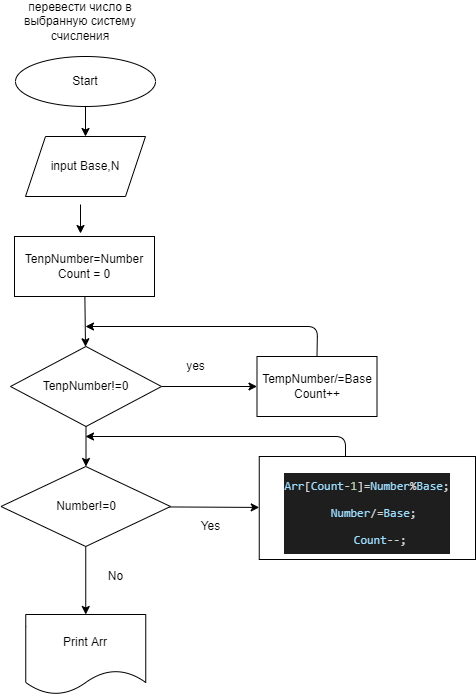

The diagram above was exported from draw.io. Its source (the exported page's mxGraphModel, read from the mxfile embedded in the PNG):
<mxGraphModel dx="798" dy="476" grid="1" gridSize="10" guides="1" tooltips="1" connect="1" arrows="1" fold="1" page="1" pageScale="1" pageWidth="827" pageHeight="1169" math="0" shadow="0">
  <root>
    <mxCell id="0" />
    <mxCell id="1" parent="0" />
    <mxCell id="6" value="" style="edgeStyle=none;html=1;" edge="1" parent="1" source="2" target="5">
      <mxGeometry relative="1" as="geometry" />
    </mxCell>
    <mxCell id="2" value="Start" style="ellipse;whiteSpace=wrap;html=1;" vertex="1" parent="1">
      <mxGeometry x="320" y="60" width="140" height="50" as="geometry" />
    </mxCell>
    <mxCell id="3" value="Text" style="text;html=1;strokeColor=none;fillColor=none;align=center;verticalAlign=middle;whiteSpace=wrap;rounded=0;" vertex="1" parent="1">
      <mxGeometry x="380" y="230" width="60" height="30" as="geometry" />
    </mxCell>
    <mxCell id="4" value="перевести число в выбранную систему счисления&lt;br&gt;" style="text;html=1;strokeColor=none;fillColor=none;align=center;verticalAlign=middle;whiteSpace=wrap;rounded=0;" vertex="1" parent="1">
      <mxGeometry x="312" y="10" width="146" height="30" as="geometry" />
    </mxCell>
    <mxCell id="7" value="" style="edgeStyle=none;html=1;" edge="1" parent="1">
      <mxGeometry relative="1" as="geometry">
        <mxPoint x="385" y="208" as="sourcePoint" />
        <mxPoint x="385" y="237" as="targetPoint" />
      </mxGeometry>
    </mxCell>
    <mxCell id="5" value="input Base,N" style="shape=parallelogram;perimeter=parallelogramPerimeter;whiteSpace=wrap;html=1;fixedSize=1;" vertex="1" parent="1">
      <mxGeometry x="330" y="140" width="120" height="60" as="geometry" />
    </mxCell>
    <mxCell id="12" value="" style="edgeStyle=none;html=1;" edge="1" parent="1" source="8" target="11">
      <mxGeometry relative="1" as="geometry" />
    </mxCell>
    <mxCell id="8" value="TenpNumber=Number&lt;br&gt;Count = 0" style="whiteSpace=wrap;html=1;" vertex="1" parent="1">
      <mxGeometry x="319" y="240" width="140" height="60" as="geometry" />
    </mxCell>
    <mxCell id="14" value="" style="edgeStyle=none;html=1;" edge="1" parent="1" source="11" target="13">
      <mxGeometry relative="1" as="geometry" />
    </mxCell>
    <mxCell id="20" value="" style="edgeStyle=none;html=1;" edge="1" parent="1" source="11">
      <mxGeometry relative="1" as="geometry">
        <mxPoint x="390.5" y="470" as="targetPoint" />
      </mxGeometry>
    </mxCell>
    <mxCell id="11" value="TenpNumber!=0" style="rhombus;whiteSpace=wrap;html=1;" vertex="1" parent="1">
      <mxGeometry x="315" y="350" width="151" height="80" as="geometry" />
    </mxCell>
    <mxCell id="17" value="" style="edgeStyle=none;html=1;exitX=0.5;exitY=0;exitDx=0;exitDy=0;" edge="1" parent="1" source="13">
      <mxGeometry relative="1" as="geometry">
        <mxPoint x="390" y="330" as="targetPoint" />
        <Array as="points">
          <mxPoint x="622" y="330" />
        </Array>
      </mxGeometry>
    </mxCell>
    <mxCell id="13" value="TempNumber/=Base&lt;br&gt;Count++" style="whiteSpace=wrap;html=1;" vertex="1" parent="1">
      <mxGeometry x="561.5" y="360" width="120" height="60" as="geometry" />
    </mxCell>
    <mxCell id="15" value="yes" style="text;html=1;align=center;verticalAlign=middle;resizable=0;points=[];autosize=1;strokeColor=none;fillColor=none;" vertex="1" parent="1">
      <mxGeometry x="485" y="360" width="30" height="20" as="geometry" />
    </mxCell>
    <mxCell id="23" value="" style="edgeStyle=none;html=1;" edge="1" parent="1" source="21" target="22">
      <mxGeometry relative="1" as="geometry" />
    </mxCell>
    <mxCell id="27" value="" style="edgeStyle=none;html=1;fontSize=12;" edge="1" parent="1" source="21" target="26">
      <mxGeometry relative="1" as="geometry" />
    </mxCell>
    <mxCell id="21" value="Number!=0" style="rhombus;whiteSpace=wrap;html=1;" vertex="1" parent="1">
      <mxGeometry x="305.5" y="470" width="169.5" height="80" as="geometry" />
    </mxCell>
    <mxCell id="25" value="" style="edgeStyle=none;html=1;fontSize=12;" edge="1" parent="1" source="22">
      <mxGeometry relative="1" as="geometry">
        <mxPoint x="390" y="440" as="targetPoint" />
        <Array as="points">
          <mxPoint x="650" y="460" />
          <mxPoint x="650" y="440" />
        </Array>
      </mxGeometry>
    </mxCell>
    <mxCell id="22" value="&lt;font style=&quot;font-size: 10px&quot;&gt;&lt;br&gt;&lt;br&gt;&lt;/font&gt;&lt;div style=&quot;color: rgb(212 , 212 , 212) ; background-color: rgb(30 , 30 , 30) ; font-family: &amp;#34;consolas&amp;#34; , &amp;#34;courier new&amp;#34; , monospace ; font-weight: normal ; line-height: 27px&quot;&gt;&lt;div&gt;&lt;font style=&quot;font-size: 12px&quot;&gt;&lt;span style=&quot;color: rgb(156 , 220 , 254)&quot;&gt;Arr&lt;/span&gt;&lt;span style=&quot;color: rgb(212 , 212 , 212)&quot;&gt;[&lt;/span&gt;&lt;span style=&quot;color: rgb(156 , 220 , 254)&quot;&gt;Count&lt;/span&gt;&lt;span style=&quot;color: rgb(212 , 212 , 212)&quot;&gt;-&lt;/span&gt;&lt;span style=&quot;color: rgb(181 , 206 , 168)&quot;&gt;1&lt;/span&gt;&lt;span style=&quot;color: rgb(212 , 212 , 212)&quot;&gt;]&lt;/span&gt;&lt;span style=&quot;color: rgb(212 , 212 , 212)&quot;&gt;=&lt;/span&gt;&lt;span style=&quot;color: rgb(156 , 220 , 254)&quot;&gt;Number&lt;/span&gt;&lt;span style=&quot;color: rgb(212 , 212 , 212)&quot;&gt;%&lt;/span&gt;&lt;span style=&quot;color: rgb(156 , 220 , 254)&quot;&gt;Base&lt;/span&gt;&lt;span style=&quot;color: rgb(212 , 212 , 212)&quot;&gt;;&lt;/span&gt;&lt;/font&gt;&lt;/div&gt;&lt;div&gt;&lt;font style=&quot;font-size: 12px&quot;&gt;&lt;span style=&quot;color: #d4d4d4&quot;&gt;&amp;nbsp;&amp;nbsp;&lt;/span&gt;&lt;span style=&quot;color: #9cdcfe&quot;&gt;Number&lt;/span&gt;&lt;span style=&quot;color: #d4d4d4&quot;&gt;/=&lt;/span&gt;&lt;span style=&quot;color: #9cdcfe&quot;&gt;Base&lt;/span&gt;&lt;span style=&quot;color: #d4d4d4&quot;&gt;;&lt;/span&gt;&lt;/font&gt;&lt;/div&gt;&lt;div&gt;&lt;font style=&quot;font-size: 12px&quot;&gt;&lt;span style=&quot;color: #d4d4d4&quot;&gt;&amp;nbsp; &amp;nbsp; &lt;/span&gt;&lt;span style=&quot;color: #9cdcfe&quot;&gt;Count&lt;/span&gt;&lt;span style=&quot;color: #d4d4d4&quot;&gt;--&lt;/span&gt;&lt;span style=&quot;color: #d4d4d4&quot;&gt;;&lt;/span&gt;&lt;/font&gt;&lt;/div&gt;&lt;/div&gt;&lt;font size=&quot;3&quot;&gt;&lt;br&gt;&lt;/font&gt;" style="whiteSpace=wrap;html=1;" vertex="1" parent="1">
      <mxGeometry x="563.75" y="460" width="216.25" height="103" as="geometry" />
    </mxCell>
    <mxCell id="24" value="Yes&lt;br&gt;" style="text;html=1;align=center;verticalAlign=middle;resizable=0;points=[];autosize=1;strokeColor=none;fillColor=none;fontSize=12;" vertex="1" parent="1">
      <mxGeometry x="500" y="520" width="30" height="20" as="geometry" />
    </mxCell>
    <mxCell id="26" value="Print Arr" style="shape=document;whiteSpace=wrap;html=1;boundedLbl=1;" vertex="1" parent="1">
      <mxGeometry x="330.25" y="618" width="120" height="80" as="geometry" />
    </mxCell>
    <mxCell id="28" value="No" style="text;html=1;align=center;verticalAlign=middle;resizable=0;points=[];autosize=1;strokeColor=none;fillColor=none;fontSize=12;" vertex="1" parent="1">
      <mxGeometry x="405" y="570" width="30" height="20" as="geometry" />
    </mxCell>
  </root>
</mxGraphModel>